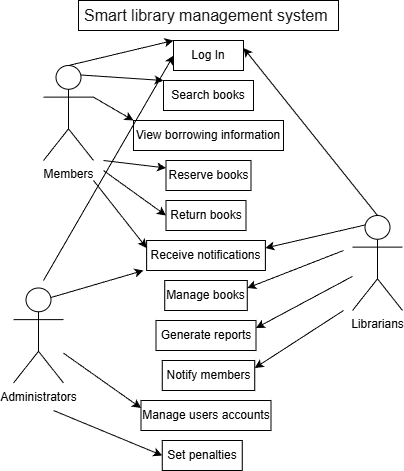

The diagram above was exported from draw.io. Its source (the exported page's mxGraphModel, read from the mxfile embedded in the PNG):
<mxGraphModel dx="821" dy="451" grid="1" gridSize="10" guides="1" tooltips="1" connect="1" arrows="1" fold="1" page="1" pageScale="1" pageWidth="827" pageHeight="1169" math="0" shadow="0">
  <root>
    <mxCell id="0" />
    <mxCell id="1" parent="0" />
    <mxCell id="zdRiMnCmTC9RNWtMFqWm-9" parent="1" style="shape=umlActor;verticalLabelPosition=bottom;verticalAlign=top;html=1;outlineConnect=0;" value="Members" vertex="1">
      <mxGeometry height="95" width="50" x="80" y="95" as="geometry" />
    </mxCell>
    <mxCell id="9Widvhd66I57AvzP9UvW-1" parent="1" style="rounded=0;whiteSpace=wrap;html=1;" value="Log In" vertex="1">
      <mxGeometry height="30" width="70" x="210" y="70" as="geometry" />
    </mxCell>
    <mxCell id="9Widvhd66I57AvzP9UvW-3" parent="1" style="rounded=0;whiteSpace=wrap;html=1;" value="Search books" vertex="1">
      <mxGeometry height="30" width="90" x="200" y="110" as="geometry" />
    </mxCell>
    <mxCell id="9Widvhd66I57AvzP9UvW-5" parent="1" style="rounded=0;whiteSpace=wrap;html=1;" value="View borrowing information" vertex="1">
      <mxGeometry height="30" width="150" x="170" y="150" as="geometry" />
    </mxCell>
    <mxCell id="9Widvhd66I57AvzP9UvW-6" parent="1" style="rounded=0;whiteSpace=wrap;html=1;" value="Reserve books" vertex="1">
      <mxGeometry height="30" width="85" x="202.5" y="190" as="geometry" />
    </mxCell>
    <mxCell id="9Widvhd66I57AvzP9UvW-7" parent="1" style="rounded=0;whiteSpace=wrap;html=1;" value="Return books" vertex="1">
      <mxGeometry height="30" width="80" x="202.5" y="230" as="geometry" />
    </mxCell>
    <mxCell id="9Widvhd66I57AvzP9UvW-8" parent="1" style="rounded=0;whiteSpace=wrap;html=1;" value="Receive notifications" vertex="1">
      <mxGeometry height="30" width="118.75" x="183.13" y="270" as="geometry" />
    </mxCell>
    <mxCell id="9Widvhd66I57AvzP9UvW-9" parent="1" style="rounded=0;whiteSpace=wrap;html=1;" value="Manage books" vertex="1">
      <mxGeometry height="30" width="82.5" x="201.25" y="310" as="geometry" />
    </mxCell>
    <mxCell id="9Widvhd66I57AvzP9UvW-10" parent="1" style="rounded=0;whiteSpace=wrap;html=1;" value="Generate reports" vertex="1">
      <mxGeometry height="30" width="100" x="192.5" y="350" as="geometry" />
    </mxCell>
    <mxCell id="9Widvhd66I57AvzP9UvW-11" parent="1" style="rounded=0;whiteSpace=wrap;html=1;" value="Notify members" vertex="1">
      <mxGeometry height="30" width="92.5" x="198.75" y="390" as="geometry" />
    </mxCell>
    <mxCell id="9Widvhd66I57AvzP9UvW-12" parent="1" style="rounded=0;whiteSpace=wrap;html=1;" value="Manage users accounts" vertex="1">
      <mxGeometry height="30" width="130" x="177.5" y="430" as="geometry" />
    </mxCell>
    <mxCell id="9Widvhd66I57AvzP9UvW-13" parent="1" style="rounded=0;whiteSpace=wrap;html=1;" value="Set penalties" vertex="1">
      <mxGeometry height="30" width="80" x="198.75" y="470" as="geometry" />
    </mxCell>
    <mxCell id="9Widvhd66I57AvzP9UvW-17" parent="1" style="shape=umlActor;verticalLabelPosition=bottom;verticalAlign=top;html=1;outlineConnect=0;" value="Librarians" vertex="1">
      <mxGeometry height="95" width="50" x="389" y="245" as="geometry" />
    </mxCell>
    <mxCell id="9Widvhd66I57AvzP9UvW-20" parent="1" style="shape=umlActor;verticalLabelPosition=bottom;verticalAlign=top;html=1;outlineConnect=0;" value="Administrators" vertex="1">
      <mxGeometry height="95" width="50" x="50" y="317.5" as="geometry" />
    </mxCell>
    <mxCell id="9Widvhd66I57AvzP9UvW-36" edge="1" parent="1" source="zdRiMnCmTC9RNWtMFqWm-9" style="endArrow=classic;html=1;rounded=0;entryX=0;entryY=0;entryDx=0;entryDy=0;exitX=0.5;exitY=0;exitDx=0;exitDy=0;exitPerimeter=0;" target="9Widvhd66I57AvzP9UvW-1" value="">
      <mxGeometry height="50" relative="1" width="50" as="geometry">
        <mxPoint x="130" y="90" as="sourcePoint" />
        <mxPoint x="160" y="40" as="targetPoint" />
      </mxGeometry>
    </mxCell>
    <mxCell id="9Widvhd66I57AvzP9UvW-37" edge="1" parent="1" source="zdRiMnCmTC9RNWtMFqWm-9" style="endArrow=classic;html=1;rounded=0;entryX=0;entryY=0;entryDx=0;entryDy=0;exitX=0.75;exitY=0.1;exitDx=0;exitDy=0;exitPerimeter=0;" target="9Widvhd66I57AvzP9UvW-3" value="">
      <mxGeometry height="50" relative="1" width="50" as="geometry">
        <mxPoint x="130" y="150" as="sourcePoint" />
        <mxPoint x="180" y="100" as="targetPoint" />
      </mxGeometry>
    </mxCell>
    <mxCell id="9Widvhd66I57AvzP9UvW-38" edge="1" parent="1" source="zdRiMnCmTC9RNWtMFqWm-9" style="endArrow=classic;html=1;rounded=0;entryX=0;entryY=0;entryDx=0;entryDy=0;exitX=1;exitY=0.3333333333333333;exitDx=0;exitDy=0;exitPerimeter=0;" target="9Widvhd66I57AvzP9UvW-5" value="">
      <mxGeometry height="50" relative="1" width="50" as="geometry">
        <mxPoint x="110" y="270" as="sourcePoint" />
        <mxPoint x="160" y="220" as="targetPoint" />
      </mxGeometry>
    </mxCell>
    <mxCell id="9Widvhd66I57AvzP9UvW-41" edge="1" parent="1" style="endArrow=classic;html=1;rounded=0;entryX=0;entryY=0.25;entryDx=0;entryDy=0;" target="9Widvhd66I57AvzP9UvW-6" value="">
      <mxGeometry height="50" relative="1" width="50" as="geometry">
        <mxPoint x="140" y="190" as="sourcePoint" />
        <mxPoint x="160" y="195" as="targetPoint" />
      </mxGeometry>
    </mxCell>
    <mxCell id="9Widvhd66I57AvzP9UvW-42" edge="1" parent="1" style="endArrow=classic;html=1;rounded=0;entryX=0;entryY=0.5;entryDx=0;entryDy=0;" target="9Widvhd66I57AvzP9UvW-7" value="">
      <mxGeometry height="50" relative="1" width="50" as="geometry">
        <mxPoint x="140" y="200" as="sourcePoint" />
        <mxPoint x="170" y="230" as="targetPoint" />
      </mxGeometry>
    </mxCell>
    <mxCell id="9Widvhd66I57AvzP9UvW-43" edge="1" parent="1" style="endArrow=classic;html=1;rounded=0;entryX=0;entryY=0.25;entryDx=0;entryDy=0;" target="9Widvhd66I57AvzP9UvW-8" value="">
      <mxGeometry height="50" relative="1" width="50" as="geometry">
        <mxPoint x="130" y="210" as="sourcePoint" />
        <mxPoint x="150" y="240" as="targetPoint" />
      </mxGeometry>
    </mxCell>
    <mxCell id="9Widvhd66I57AvzP9UvW-44" edge="1" parent="1" source="9Widvhd66I57AvzP9UvW-17" style="endArrow=classic;html=1;rounded=0;entryX=1;entryY=0.25;entryDx=0;entryDy=0;exitX=0.5;exitY=0;exitDx=0;exitDy=0;exitPerimeter=0;" target="9Widvhd66I57AvzP9UvW-1" value="">
      <mxGeometry height="50" relative="1" width="50" as="geometry">
        <mxPoint x="301.88" y="292.5" as="sourcePoint" />
        <mxPoint x="403.13" y="300" as="targetPoint" />
      </mxGeometry>
    </mxCell>
    <mxCell id="9Widvhd66I57AvzP9UvW-45" edge="1" parent="1" source="9Widvhd66I57AvzP9UvW-17" style="endArrow=classic;html=1;rounded=0;exitX=0.25;exitY=0.1;exitDx=0;exitDy=0;exitPerimeter=0;entryX=1;entryY=0.25;entryDx=0;entryDy=0;" target="9Widvhd66I57AvzP9UvW-8" value="">
      <mxGeometry height="50" relative="1" width="50" as="geometry">
        <mxPoint x="320" y="290" as="sourcePoint" />
        <mxPoint x="370" y="240" as="targetPoint" />
      </mxGeometry>
    </mxCell>
    <mxCell id="9Widvhd66I57AvzP9UvW-46" edge="1" parent="1" style="endArrow=classic;html=1;rounded=0;entryX=1;entryY=0.25;entryDx=0;entryDy=0;" target="9Widvhd66I57AvzP9UvW-9" value="">
      <mxGeometry height="50" relative="1" width="50" as="geometry">
        <mxPoint x="380" y="280" as="sourcePoint" />
        <mxPoint x="370" y="290" as="targetPoint" />
      </mxGeometry>
    </mxCell>
    <mxCell id="9Widvhd66I57AvzP9UvW-48" edge="1" parent="1" source="9Widvhd66I57AvzP9UvW-17" style="endArrow=classic;html=1;rounded=0;entryX=1;entryY=0.25;entryDx=0;entryDy=0;" target="9Widvhd66I57AvzP9UvW-10" value="">
      <mxGeometry height="50" relative="1" width="50" as="geometry">
        <mxPoint x="340" y="440" as="sourcePoint" />
        <mxPoint x="390" y="390" as="targetPoint" />
      </mxGeometry>
    </mxCell>
    <mxCell id="9Widvhd66I57AvzP9UvW-50" edge="1" parent="1" style="endArrow=classic;html=1;rounded=0;entryX=1;entryY=0.25;entryDx=0;entryDy=0;" target="9Widvhd66I57AvzP9UvW-11" value="">
      <mxGeometry height="50" relative="1" width="50" as="geometry">
        <mxPoint x="380" y="340" as="sourcePoint" />
        <mxPoint x="310" y="410" as="targetPoint" />
      </mxGeometry>
    </mxCell>
    <mxCell id="9Widvhd66I57AvzP9UvW-51" edge="1" parent="1" style="endArrow=classic;html=1;rounded=0;entryX=0;entryY=0.5;entryDx=0;entryDy=0;" target="9Widvhd66I57AvzP9UvW-1" value="">
      <mxGeometry height="50" relative="1" width="50" as="geometry">
        <mxPoint x="80" y="310" as="sourcePoint" />
        <mxPoint x="150" y="280" as="targetPoint" />
      </mxGeometry>
    </mxCell>
    <mxCell id="9Widvhd66I57AvzP9UvW-52" edge="1" parent="1" source="9Widvhd66I57AvzP9UvW-20" style="endArrow=classic;html=1;rounded=0;entryX=0;entryY=0.25;entryDx=0;entryDy=0;" target="9Widvhd66I57AvzP9UvW-12" value="">
      <mxGeometry height="50" relative="1" width="50" as="geometry">
        <mxPoint x="110" y="350" as="sourcePoint" />
        <mxPoint x="150" y="360" as="targetPoint" />
      </mxGeometry>
    </mxCell>
    <mxCell id="9Widvhd66I57AvzP9UvW-53" edge="1" parent="1" style="endArrow=classic;html=1;rounded=0;entryX=0;entryY=0.5;entryDx=0;entryDy=0;" target="9Widvhd66I57AvzP9UvW-13" value="">
      <mxGeometry height="50" relative="1" width="50" as="geometry">
        <mxPoint x="90" y="440" as="sourcePoint" />
        <mxPoint x="120" y="470" as="targetPoint" />
      </mxGeometry>
    </mxCell>
    <mxCell id="9Widvhd66I57AvzP9UvW-54" edge="1" parent="1" source="9Widvhd66I57AvzP9UvW-20" style="endArrow=classic;html=1;rounded=0;exitX=0.75;exitY=0.1;exitDx=0;exitDy=0;exitPerimeter=0;" value="">
      <mxGeometry height="50" relative="1" width="50" as="geometry">
        <mxPoint x="110" y="320" as="sourcePoint" />
        <mxPoint x="180" y="300" as="targetPoint" />
      </mxGeometry>
    </mxCell>
    <mxCell id="MMBp0BvZWrKjwuIMCel5-1" parent="1" style="rounded=0;whiteSpace=wrap;html=1;" value="&lt;p style=&quot;margin: 0px;&quot;&gt;&lt;span style=&quot;font-family: Arial; font-size: 12pt; color: rgb(25, 25, 25);&quot;&gt;Smart library management&amp;nbsp;&lt;/span&gt;&lt;span style=&quot;color: light-dark(rgb(25, 25, 25), rgb(216, 216, 216)); font-family: Arial; font-size: 12pt; background-color: transparent;&quot;&gt;system&amp;nbsp;&lt;/span&gt;&lt;/p&gt;" vertex="1">
      <mxGeometry height="30" width="260" x="115" y="30" as="geometry" />
    </mxCell>
  </root>
</mxGraphModel>